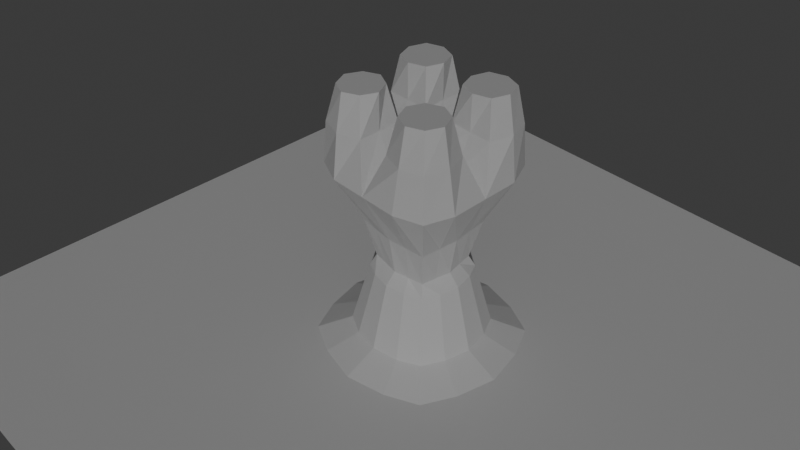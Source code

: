 # Source: house-000.blend  (saved by Blender 4.3.34; exported with 4.5.12 LTS)
import bpy
from mathutils import Matrix  # noqa: F401  (used for matrix-valued properties, if any)

bpy.ops.wm.read_factory_settings(use_empty=True)
scene = bpy.context.scene
scene.name = 'Scene'

# ---- collections
col_view = bpy.data.collections.new('View'); scene.collection.children.link(col_view)
col_objects = bpy.data.collections.new('Objects'); scene.collection.children.link(col_objects)

# ---- world
world_world = bpy.data.worlds.new('World'); scene.world = world_world
world_world.use_nodes = True; world_world.node_tree.nodes.clear()
_N = world_world.node_tree.nodes; _L = world_world.node_tree.links
n0 = _N.new('ShaderNodeOutputWorld'); n0.name = 'World Output'; n0.location = (300, 300)
n1 = _N.new('ShaderNodeBackground'); n1.name = 'Background'; n1.location = (10, 300)
n1.inputs[0].default_value = (0.05088, 0.05088, 0.05088, 1.0)
_L.new(n1.outputs[0], n0.inputs[0])
n0.is_active_output = True
world_world.color = (0.05088, 0.05088, 0.05088)
world_world.sun_shadow_jitter_overblur = 0.0

# ---- cameras
cam_camera = bpy.data.cameras.new('Camera')
cam_camera.clip_end = 100.0
cam_camera.lens = 44.0
cam_camera.ortho_scale = 7.314

# ---- lights
light_sun = bpy.data.lights.new('Sun', 'SUN')
light_sun.energy = 1.0
light_point = bpy.data.lights.new('Point', 'SPOT')
light_point.energy = 500.0
light_point.shadow_soft_size = 10.0

# ---- meshes
me_plane = bpy.data.meshes.new('Plane')
me_plane.from_pydata([(-1.0, -1.0, 0.0), (1.0, -1.0, 0.0), (-1.0, 1.0, 0.0), (1.0, 1.0, 0.0)], [], [(0, 1, 3, 2)])
_uv = me_plane.uv_layers.new(name='UVMap')
_uv.uv.foreach_set('vector', [0.0, 0.0, 1.0, 0.0, 1.0, 1.0, 0.0, 1.0])
me_plane.update()
me_cube_001 = bpy.data.meshes.new('Cube.001')
me_cube_001.from_pydata([(-1.0, -1.0, -1.0), (-0.9135, -0.8065, 1.626), (-1.0, 1.0, -1.0), (-0.9135, 0.9135, 1.626), (1.0, -1.0, -1.0), (0.8758, -0.8758, 1.655), (1.0, 1.0, -1.0), (0.8065, 0.9135, 1.626), (0.0, 1.336, -1.0), (0.0, 1.0, 1.655), (0.0, -1.336, -1.0), (0.0, -1.0, 1.655), (-1.336, 0.0, -1.0), (-1.0, 0.0, 1.655), (1.336, 0.0, -1.0), (1.0, 0.0, 1.655), (0.0, 0.0, 1.85), (0.0, 0.0, -1.2), (-0.6596, -0.6596, -0.7958), (-0.6596, 0.6596, -0.7958), (0.6596, 0.6596, -0.7958), (0.6596, -0.6596, -0.7958), (-2.36e-05, -0.8795, -0.7958), (-2.36e-05, 0.8795, -0.7958), (0.8789, 0.0, -0.7958), (-0.8795, 0.0, -0.7958), (-0.2208, -0.2208, 2.248), (-0.8188, -0.2169, 2.248), (-0.8227, -0.8227, 2.248), (-0.2169, -0.8188, 2.248), (0.8188, -0.2169, 2.248), (0.2208, -0.2208, 2.248), (0.2169, -0.8188, 2.248), (0.8227, -0.8227, 2.248), (0.8227, 0.8227, 2.248), (0.2169, 0.8188, 2.248), (0.2208, 0.2208, 2.248), (0.8188, 0.2169, 2.248), (-0.2169, 0.8188, 2.248), (-0.8227, 0.8227, 2.248), (-0.8188, 0.2169, 2.248), (-0.2208, 0.2208, 2.248), (-0.7236, -0.3134, 2.748), (-0.316, -0.316, 2.748), (-0.3134, -0.7236, 2.748), (-0.7263, -0.7263, 2.748), (0.3105, -0.3105, 2.748), (0.7291, -0.3078, 2.748), (0.7319, -0.7319, 2.748), (0.3078, -0.7291, 2.748), (0.2934, 0.7433, 2.748), (0.7462, 0.7462, 2.748), (0.7433, 0.2934, 2.748), (0.2963, 0.2963, 2.748), (-0.743, 0.743, 2.748), (-0.2966, 0.7401, 2.748), (-0.2995, 0.2995, 2.748), (-0.7402, 0.2966, 2.748), (-0.5298, -0.5297, 0.8274), (-0.5091, 0.5091, 0.9142), (0.5297, 0.5297, 0.8274), (0.5297, -0.5297, 0.8274), (-2.078e-05, -0.5827, 0.8274), (-2.078e-05, 0.5827, 0.8274), (0.5825, 0.0, 0.8274), (-0.5827, 0.0, 0.8274), (-0.4179, 0.4179, 0.2771), (0.4178, 0.4179, 0.2771), (0.4178, -0.4179, 0.2771), (-4.053e-05, -0.4926, 0.2771), (-4.053e-05, 0.4926, 0.2771), (0.4923, 0.0, 0.2771), (-0.4927, 0.0, 0.2771), (-0.4179, -0.4179, 0.2771), (-0.4823, 0.4822, 0.1205), (0.4822, 0.4822, 0.1205), (0.4822, -0.4822, 0.1205), (-3.58e-05, -0.6402, 0.1205), (-3.58e-05, 0.6402, 0.1205), (0.6398, -2.106e-09, 0.1205), (-0.6403, -2.106e-09, 0.1205), (-0.4823, -0.4822, 0.1205), (-1.0, 0.5, 1.655), (1.214, 0.55, -1.0), (-1.214, 0.55, -1.0), (1.0, 0.5, 1.655), (0.0, 0.5, 1.752), (0.0, 0.6041, -1.1), (0.8059, 0.3665, -0.7958), (-0.8062, 0.3665, -0.7958), (0.9157, 0.5198, 2.248), (0.2188, 0.5198, 2.248), (-0.2188, 0.5198, 2.248), (-0.9208, 0.5198, 2.248), (0.8208, 0.5198, 2.748), (0.2188, 0.5198, 2.748), (-0.2188, 0.5198, 2.748), (-0.8208, 0.5198, 2.748), (0.5561, 0.2649, 0.8274), (-0.5562, 0.2649, 0.8274), (-0.4553, 0.2089, 0.2771), (0.4551, 0.2089, 0.2771), (0.5878, 0.2679, 0.1205), (-0.5881, 0.2679, 0.1205), (0.5, 1.0, 1.655), (0.55, -1.214, -1.0), (0.55, 1.214, -1.0), (0.5, -1.0, 1.655), (0.5, 0.0, 1.752), (0.6041, 0.0, -1.1), (0.3664, -0.8062, -0.7958), (0.3664, 0.8062, -0.7958), (0.5198, -0.2188, 2.248), (0.5198, -0.9157, 2.248), (0.5198, 0.9208, 2.248), (0.5198, 0.2188, 2.248), (0.5198, -0.2188, 2.748), (0.5198, -0.8208, 2.748), (0.5198, 0.8208, 2.748), (0.5198, 0.2188, 2.748), (0.2648, -0.5562, 0.8274), (0.2648, 0.5562, 0.8274), (0.2089, 0.4553, 0.2771), (0.2089, -0.4553, 0.2771), (0.2679, -0.588, 0.1205), (0.2679, 0.588, 0.1205), (0.5198, 0.5198, 2.748), (0.552, 0.552, -1.05), (-0.55, 1.214, -1.0), (-0.5, -1.0, 1.655), (-0.5, 1.0, 1.655), (-0.55, -1.214, -1.0), (-0.6041, 0.0, -1.1), (-0.5, 0.0, 1.752), (-0.3665, 0.8062, -0.7958), (-0.3665, -0.8062, -0.7958), (-0.5198, -0.2188, 2.248), (-0.5198, -0.9157, 2.248), (-0.5198, 0.9208, 2.248), (-0.5198, 0.2188, 2.248), (-0.5198, -0.2188, 2.748), (-0.5198, -0.8208, 2.748), (-0.5198, 0.8208, 2.748), (-0.5198, 0.2188, 2.748), (-0.2649, 0.5562, 0.8274), (-0.2649, -0.5562, 0.8274), (-0.209, -0.4553, 0.2771), (-0.209, 0.4553, 0.2771), (-0.2679, 0.588, 0.1205), (-0.2679, -0.588, 0.1205), (-0.5198, 0.5198, 2.748), (-0.552, 0.552, -1.05), (-1.214, -0.55, -1.0), (1.0, -0.5, 1.655), (0.0, -0.5, 1.752), (0.0, -0.6041, -1.1), (-1.0, -0.5, 1.655), (1.214, -0.55, -1.0), (-0.8062, -0.3665, -0.7958), (0.8059, -0.3665, -0.7958), (-0.2188, -0.5198, 2.248), (-0.9208, -0.5198, 2.248), (0.9157, -0.5198, 2.248), (0.2188, -0.5198, 2.248), (-0.2188, -0.5198, 2.748), (-0.8208, -0.5198, 2.748), (0.8208, -0.5198, 2.748), (0.2188, -0.5198, 2.748), (-0.5562, -0.2649, 0.8274), (0.5561, -0.2649, 0.8274), (0.4551, -0.2089, 0.2771), (-0.4553, -0.2089, 0.2771), (-0.5881, -0.2679, 0.1205), (0.5878, -0.2679, 0.1205), (0.5198, -0.5198, 2.748), (0.552, -0.552, -1.05), (-0.5198, -0.5198, 2.748), (-0.552, -0.552, -1.05)], [], [(99, 82, 3, 59), (121, 104, 7, 60), (169, 153, 5, 61), (145, 129, 1, 58), (175, 157, 4, 105), (163, 32, 49, 167), (90, 34, 51, 94), (177, 155, 10, 131), (120, 107, 11, 62), (144, 130, 9, 63), (151, 87, 17, 132), (161, 28, 45, 165), (138, 39, 54, 142), (127, 83, 14, 109), (98, 85, 15, 64), (168, 156, 13, 65), (152, 158, 25, 12), (83, 88, 24, 14), (128, 134, 23, 8), (105, 110, 22, 10), (131, 135, 18, 0), (157, 159, 21, 4), (106, 111, 20, 6), (84, 89, 19, 2), (133, 13, 27, 136), (156, 1, 28, 161), (129, 11, 29, 137), (154, 16, 26, 160), (108, 16, 31, 112), (154, 11, 32, 163), (107, 5, 33, 113), (153, 15, 30, 162), (104, 9, 35, 114), (86, 16, 36, 91), (108, 15, 37, 115), (85, 7, 34, 90), (130, 3, 39, 138), (82, 13, 40, 93), (133, 16, 41, 139), (86, 9, 38, 92), (176, 165, 45, 141), (174, 167, 49, 117), (126, 95, 53, 119), (150, 97, 57, 143), (92, 38, 55, 96), (137, 29, 44, 141), (91, 36, 53, 95), (113, 33, 48, 117), (93, 40, 57, 97), (115, 37, 52, 119), (139, 41, 56, 143), (136, 27, 42, 140), (112, 31, 46, 116), (160, 26, 43, 164), (114, 35, 50, 118), (162, 30, 47, 166), (171, 168, 65, 72), (101, 98, 64, 71), (147, 144, 63, 70), (123, 120, 62, 69), (146, 145, 58, 73), (170, 169, 61, 68), (122, 121, 60, 67), (100, 99, 59, 66), (103, 100, 66, 74), (125, 122, 67, 75), (173, 170, 68, 76), (149, 146, 73, 81), (124, 123, 69, 77), (148, 147, 70, 78), (102, 101, 71, 79), (172, 171, 72, 80), (158, 172, 80, 25), (88, 102, 79, 24), (134, 148, 78, 23), (110, 124, 77, 22), (135, 149, 81, 18), (159, 173, 76, 21), (111, 125, 75, 20), (89, 103, 74, 19), (25, 80, 103, 89), (20, 75, 102, 88), (75, 67, 101, 102), (80, 72, 100, 103), (72, 65, 99, 100), (67, 60, 98, 101), (39, 93, 97, 54), (35, 91, 95, 50), (41, 92, 96, 56), (142, 54, 97, 150), (118, 50, 95, 126), (16, 86, 92, 41), (3, 82, 93, 39), (15, 85, 90, 37), (9, 86, 91, 35), (12, 25, 89, 84), (6, 20, 88, 83), (60, 7, 85, 98), (106, 6, 83, 127), (128, 8, 87, 151), (37, 90, 94, 52), (65, 13, 82, 99), (8, 106, 127, 87), (51, 118, 126, 94), (23, 78, 125, 111), (21, 76, 124, 110), (76, 68, 123, 124), (78, 70, 122, 125), (70, 63, 121, 122), (68, 61, 120, 123), (34, 114, 118, 51), (30, 112, 116, 47), (36, 115, 119, 53), (32, 113, 117, 49), (94, 126, 119, 52), (166, 174, 117, 48), (16, 108, 115, 36), (7, 104, 114, 34), (11, 107, 113, 32), (15, 108, 112, 30), (8, 23, 111, 106), (4, 21, 110, 105), (87, 127, 109, 17), (61, 5, 107, 120), (155, 175, 105, 10), (63, 9, 104, 121), (2, 128, 151, 84), (55, 142, 150, 96), (22, 77, 149, 135), (19, 74, 148, 134), (74, 66, 147, 148), (77, 69, 146, 149), (69, 62, 145, 146), (66, 59, 144, 147), (26, 136, 140, 43), (40, 139, 143, 57), (28, 137, 141, 45), (96, 150, 143, 56), (164, 176, 141, 44), (13, 133, 139, 40), (9, 130, 138, 38), (1, 129, 137, 28), (16, 133, 136, 26), (10, 22, 135, 131), (2, 19, 134, 128), (38, 138, 142, 55), (84, 151, 132, 12), (59, 3, 130, 144), (152, 177, 131, 0), (62, 11, 129, 145), (12, 132, 177, 152), (43, 140, 176, 164), (17, 109, 175, 155), (47, 116, 174, 166), (24, 79, 173, 159), (18, 81, 172, 158), (81, 73, 171, 172), (79, 71, 170, 173), (71, 64, 169, 170), (73, 58, 168, 171), (33, 162, 166, 48), (29, 160, 164, 44), (116, 46, 167, 174), (140, 42, 165, 176), (5, 153, 162, 33), (16, 154, 163, 31), (11, 154, 160, 29), (13, 156, 161, 27), (14, 24, 159, 157), (0, 18, 158, 152), (58, 1, 156, 168), (27, 161, 165, 42), (132, 17, 155, 177), (31, 163, 167, 46), (109, 14, 157, 175), (64, 15, 153, 169)])
_uv = me_cube_001.uv_layers.new(name='UVMap')
_uv.uv.foreach_set('vector', [0.5625, 0.1875, 0.625, 0.1875, 0.625, 0.25, 0.5625, 0.25, 0.5625, 0.4375, 0.625, 0.4375, 0.625, 0.5, 0.5625, 0.5, 0.5625, 0.6875, 0.625, 0.6875, 0.625, 0.75, 0.5625, 0.75, 0.5625, 0.9375, 0.625, 0.9375, 0.625, 1.0, 0.5625, 1.0, 0.3125, 0.6875, 0.375, 0.6875, 0.375, 0.75, 0.3125, 0.75, 0.7251, 0.6875, 0.725, 0.7252, 0.725, 0.7252, 0.7251, 0.6875, 0.6499, 0.5625, 0.65, 0.525, 0.65, 0.525, 0.6499, 0.5625, 0.1875, 0.6875, 0.25, 0.6875, 0.25, 0.75, 0.1875, 0.75, 0.5625, 0.8125, 0.625, 0.8125, 0.625, 0.875, 0.5625, 0.875, 0.5625, 0.3125, 0.625, 0.3125, 0.625, 0.375, 0.5625, 0.375, 0.1875, 0.5625, 0.25, 0.5625, 0.25, 0.625, 0.1875, 0.625, 0.8501, 0.6875, 0.85, 0.725, 0.85, 0.725, 0.8501, 0.6875, 0.8125, 0.5249, 0.85, 0.525, 0.85, 0.525, 0.8125, 0.5249, 0.3125, 0.5625, 0.375, 0.5625, 0.375, 0.625, 0.3125, 0.625, 0.5625, 0.5625, 0.625, 0.5625, 0.625, 0.625, 0.5625, 0.625, 0.5625, 0.0625, 0.625, 0.0625, 0.625, 0.125, 0.5625, 0.125, 0.375, 0.0625, 0.5, 0.0625, 0.5, 0.125, 0.375, 0.125, 0.375, 0.5625, 0.5, 0.5625, 0.5, 0.625, 0.375, 0.625, 0.375, 0.3125, 0.5, 0.3125, 0.5, 0.375, 0.375, 0.375, 0.375, 0.8125, 0.5, 0.8125, 0.5, 0.875, 0.375, 0.875, 0.375, 0.9375, 0.5, 0.9375, 0.5, 1.0, 0.375, 1.0, 0.375, 0.6875, 0.5, 0.6875, 0.5, 0.75, 0.375, 0.75, 0.375, 0.4375, 0.5, 0.4375, 0.5, 0.5, 0.375, 0.5, 0.375, 0.1875, 0.5, 0.1875, 0.5, 0.25, 0.375, 0.25, 0.8125, 0.625, 0.875, 0.625, 0.8502, 0.65, 0.8125, 0.6499, 0.875, 0.6875, 0.875, 0.75, 0.85, 0.725, 0.8501, 0.6875, 0.8125, 0.75, 0.75, 0.75, 0.775, 0.7252, 0.8125, 0.7251, 0.75, 0.6875, 0.75, 0.625, 0.7748, 0.6498, 0.7749, 0.6875, 0.6875, 0.625, 0.75, 0.625, 0.7252, 0.6498, 0.6875, 0.6499, 0.75, 0.6875, 0.75, 0.75, 0.725, 0.7252, 0.7251, 0.6875, 0.6875, 0.75, 0.625, 0.75, 0.65, 0.725, 0.6875, 0.7251, 0.625, 0.6875, 0.625, 0.625, 0.6498, 0.65, 0.6499, 0.6875, 0.6875, 0.5, 0.75, 0.5, 0.725, 0.5248, 0.6875, 0.5249, 0.75, 0.5625, 0.75, 0.625, 0.7252, 0.6002, 0.7251, 0.5625, 0.6875, 0.625, 0.625, 0.625, 0.6498, 0.6, 0.6875, 0.6001, 0.625, 0.5625, 0.625, 0.5, 0.65, 0.525, 0.6499, 0.5625, 0.8125, 0.5, 0.875, 0.5, 0.85, 0.525, 0.8125, 0.5249, 0.875, 0.5625, 0.875, 0.625, 0.8502, 0.6, 0.8501, 0.5625, 0.8125, 0.625, 0.75, 0.625, 0.7748, 0.6002, 0.8125, 0.6001, 0.75, 0.5625, 0.75, 0.5, 0.775, 0.5248, 0.7749, 0.5625, 0.8125, 0.6875, 0.8501, 0.6875, 0.85, 0.725, 0.8125, 0.7251, 0.6875, 0.6875, 0.7251, 0.6875, 0.725, 0.7252, 0.6875, 0.7251, 0.6875, 0.5625, 0.7251, 0.5625, 0.7252, 0.6002, 0.6875, 0.6001, 0.8125, 0.5625, 0.8501, 0.5625, 0.8502, 0.6, 0.8125, 0.6001, 0.7749, 0.5625, 0.775, 0.5248, 0.775, 0.5248, 0.7749, 0.5625, 0.8125, 0.7251, 0.775, 0.7252, 0.775, 0.7252, 0.8125, 0.7251, 0.7251, 0.5625, 0.7252, 0.6002, 0.7252, 0.6002, 0.7251, 0.5625, 0.6875, 0.7251, 0.65, 0.725, 0.65, 0.725, 0.6875, 0.7251, 0.8501, 0.5625, 0.8502, 0.6, 0.8502, 0.6, 0.8501, 0.5625, 0.6875, 0.6001, 0.6498, 0.6, 0.6498, 0.6, 0.6875, 0.6001, 0.8125, 0.6001, 0.7748, 0.6002, 0.7748, 0.6002, 0.8125, 0.6001, 0.8125, 0.6499, 0.8502, 0.65, 0.8502, 0.65, 0.8125, 0.6499, 0.6875, 0.6499, 0.7252, 0.6498, 0.7252, 0.6498, 0.6875, 0.6499, 0.7749, 0.6875, 0.7748, 0.6498, 0.7748, 0.6498, 0.7749, 0.6875, 0.6875, 0.5249, 0.725, 0.5248, 0.725, 0.5248, 0.6875, 0.5249, 0.6499, 0.6875, 0.6498, 0.65, 0.6498, 0.65, 0.6499, 0.6875, 0.5209, 0.0625, 0.5625, 0.0625, 0.5625, 0.125, 0.5209, 0.125, 0.5209, 0.5625, 0.5625, 0.5625, 0.5625, 0.625, 0.5209, 0.625, 0.5209, 0.3125, 0.5625, 0.3125, 0.5625, 0.375, 0.5209, 0.375, 0.5209, 0.8125, 0.5625, 0.8125, 0.5625, 0.875, 0.5209, 0.875, 0.5209, 0.9375, 0.5625, 0.9375, 0.5625, 1.0, 0.5209, 1.0, 0.5209, 0.6875, 0.5625, 0.6875, 0.5625, 0.75, 0.5209, 0.75, 0.5209, 0.4375, 0.5625, 0.4375, 0.5625, 0.5, 0.5209, 0.5, 0.5209, 0.1875, 0.5625, 0.1875, 0.5625, 0.25, 0.5209, 0.25, 0.5091, 0.1875, 0.5209, 0.1875, 0.5209, 0.25, 0.5091, 0.25, 0.5091, 0.4375, 0.5209, 0.4375, 0.5209, 0.5, 0.5091, 0.5, 0.5091, 0.6875, 0.5209, 0.6875, 0.5209, 0.75, 0.5091, 0.75, 0.5091, 0.9375, 0.5209, 0.9375, 0.5209, 1.0, 0.5091, 1.0, 0.5091, 0.8125, 0.5209, 0.8125, 0.5209, 0.875, 0.5091, 0.875, 0.5091, 0.3125, 0.5209, 0.3125, 0.5209, 0.375, 0.5091, 0.375, 0.5091, 0.5625, 0.5209, 0.5625, 0.5209, 0.625, 0.5091, 0.625, 0.5091, 0.0625, 0.5209, 0.0625, 0.5209, 0.125, 0.5091, 0.125, 0.5, 0.0625, 0.5091, 0.0625, 0.5091, 0.125, 0.5, 0.125, 0.5, 0.5625, 0.5091, 0.5625, 0.5091, 0.625, 0.5, 0.625, 0.5, 0.3125, 0.5091, 0.3125, 0.5091, 0.375, 0.5, 0.375, 0.5, 0.8125, 0.5091, 0.8125, 0.5091, 0.875, 0.5, 0.875, 0.5, 0.9375, 0.5091, 0.9375, 0.5091, 1.0, 0.5, 1.0, 0.5, 0.6875, 0.5091, 0.6875, 0.5091, 0.75, 0.5, 0.75, 0.5, 0.4375, 0.5091, 0.4375, 0.5091, 0.5, 0.5, 0.5, 0.5, 0.1875, 0.5091, 0.1875, 0.5091, 0.25, 0.5, 0.25, 0.5, 0.125, 0.5091, 0.125, 0.5091, 0.1875, 0.5, 0.1875, 0.5, 0.5, 0.5091, 0.5, 0.5091, 0.5625, 0.5, 0.5625, 0.5091, 0.5, 0.5209, 0.5, 0.5209, 0.5625, 0.5091, 0.5625, 0.5091, 0.125, 0.5209, 0.125, 0.5209, 0.1875, 0.5091, 0.1875, 0.5209, 0.125, 0.5625, 0.125, 0.5625, 0.1875, 0.5209, 0.1875, 0.5209, 0.5, 0.5625, 0.5, 0.5625, 0.5625, 0.5209, 0.5625, 0.85, 0.525, 0.8501, 0.5625, 0.8501, 0.5625, 0.85, 0.525, 0.725, 0.5248, 0.7251, 0.5625, 0.7251, 0.5625, 0.725, 0.5248, 0.7748, 0.6002, 0.7749, 0.5625, 0.7749, 0.5625, 0.7748, 0.6002, 0.8125, 0.5249, 0.85, 0.525, 0.8501, 0.5625, 0.8125, 0.5625, 0.6875, 0.5249, 0.725, 0.5248, 0.7251, 0.5625, 0.6875, 0.5625, 0.75, 0.625, 0.75, 0.5625, 0.7749, 0.5625, 0.7748, 0.6002, 0.875, 0.5, 0.875, 0.5625, 0.8501, 0.5625, 0.85, 0.525, 0.625, 0.625, 0.625, 0.5625, 0.6499, 0.5625, 0.6498, 0.6, 0.75, 0.5, 0.75, 0.5625, 0.7251, 0.5625, 0.725, 0.5248, 0.375, 0.125, 0.5, 0.125, 0.5, 0.1875, 0.375, 0.1875, 0.375, 0.5, 0.5, 0.5, 0.5, 0.5625, 0.375, 0.5625, 0.5625, 0.5, 0.625, 0.5, 0.625, 0.5625, 0.5625, 0.5625, 0.3125, 0.5, 0.375, 0.5, 0.375, 0.5625, 0.3125, 0.5625, 0.1875, 0.5, 0.25, 0.5, 0.25, 0.5625, 0.1875, 0.5625, 0.6498, 0.6, 0.6499, 0.5625, 0.6499, 0.5625, 0.6498, 0.6, 0.5625, 0.125, 0.625, 0.125, 0.625, 0.1875, 0.5625, 0.1875, 0.25, 0.5, 0.3125, 0.5, 0.3125, 0.5625, 0.25, 0.5625, 0.65, 0.525, 0.6875, 0.5249, 0.6875, 0.5625, 0.6499, 0.5625, 0.5, 0.375, 0.5091, 0.375, 0.5091, 0.4375, 0.5, 0.4375, 0.5, 0.75, 0.5091, 0.75, 0.5091, 0.8125, 0.5, 0.8125, 0.5091, 0.75, 0.5209, 0.75, 0.5209, 0.8125, 0.5091, 0.8125, 0.5091, 0.375, 0.5209, 0.375, 0.5209, 0.4375, 0.5091, 0.4375, 0.5209, 0.375, 0.5625, 0.375, 0.5625, 0.4375, 0.5209, 0.4375, 0.5209, 0.75, 0.5625, 0.75, 0.5625, 0.8125, 0.5209, 0.8125, 0.65, 0.525, 0.6875, 0.5249, 0.6875, 0.5249, 0.65, 0.525, 0.6498, 0.65, 0.6875, 0.6499, 0.6875, 0.6499, 0.6498, 0.65, 0.7252, 0.6002, 0.6875, 0.6001, 0.6875, 0.6001, 0.7252, 0.6002, 0.725, 0.7252, 0.6875, 0.7251, 0.6875, 0.7251, 0.725, 0.7252, 0.6499, 0.5625, 0.6875, 0.5625, 0.6875, 0.6001, 0.6498, 0.6, 0.6499, 0.6875, 0.6875, 0.6875, 0.6875, 0.7251, 0.65, 0.725, 0.75, 0.625, 0.6875, 0.625, 0.6875, 0.6001, 0.7252, 0.6002, 0.625, 0.5, 0.6875, 0.5, 0.6875, 0.5249, 0.65, 0.525, 0.75, 0.75, 0.6875, 0.75, 0.6875, 0.7251, 0.725, 0.7252, 0.625, 0.625, 0.6875, 0.625, 0.6875, 0.6499, 0.6498, 0.65, 0.375, 0.375, 0.5, 0.375, 0.5, 0.4375, 0.375, 0.4375, 0.375, 0.75, 0.5, 0.75, 0.5, 0.8125, 0.375, 0.8125, 0.25, 0.5625, 0.3125, 0.5625, 0.3125, 0.625, 0.25, 0.625, 0.5625, 0.75, 0.625, 0.75, 0.625, 0.8125, 0.5625, 0.8125, 0.25, 0.6875, 0.3125, 0.6875, 0.3125, 0.75, 0.25, 0.75, 0.5625, 0.375, 0.625, 0.375, 0.625, 0.4375, 0.5625, 0.4375, 0.125, 0.5, 0.1875, 0.5, 0.1875, 0.5625, 0.125, 0.5625, 0.775, 0.5248, 0.8125, 0.5249, 0.8125, 0.5625, 0.7749, 0.5625, 0.5, 0.875, 0.5091, 0.875, 0.5091, 0.9375, 0.5, 0.9375, 0.5, 0.25, 0.5091, 0.25, 0.5091, 0.3125, 0.5, 0.3125, 0.5091, 0.25, 0.5209, 0.25, 0.5209, 0.3125, 0.5091, 0.3125, 0.5091, 0.875, 0.5209, 0.875, 0.5209, 0.9375, 0.5091, 0.9375, 0.5209, 0.875, 0.5625, 0.875, 0.5625, 0.9375, 0.5209, 0.9375, 0.5209, 0.25, 0.5625, 0.25, 0.5625, 0.3125, 0.5209, 0.3125, 0.7748, 0.6498, 0.8125, 0.6499, 0.8125, 0.6499, 0.7748, 0.6498, 0.8502, 0.6, 0.8125, 0.6001, 0.8125, 0.6001, 0.8502, 0.6, 0.85, 0.725, 0.8125, 0.7251, 0.8125, 0.7251, 0.85, 0.725, 0.7749, 0.5625, 0.8125, 0.5625, 0.8125, 0.6001, 0.7748, 0.6002, 0.7749, 0.6875, 0.8125, 0.6875, 0.8125, 0.7251, 0.775, 0.7252, 0.875, 0.625, 0.8125, 0.625, 0.8125, 0.6001, 0.8502, 0.6, 0.75, 0.5, 0.8125, 0.5, 0.8125, 0.5249, 0.775, 0.5248, 0.875, 0.75, 0.8125, 0.75, 0.8125, 0.7251, 0.85, 0.725, 0.75, 0.625, 0.8125, 0.625, 0.8125, 0.6499, 0.7748, 0.6498, 0.375, 0.875, 0.5, 0.875, 0.5, 0.9375, 0.375, 0.9375, 0.375, 0.25, 0.5, 0.25, 0.5, 0.3125, 0.375, 0.3125, 0.775, 0.5248, 0.8125, 0.5249, 0.8125, 0.5249, 0.775, 0.5248, 0.125, 0.5625, 0.1875, 0.5625, 0.1875, 0.625, 0.125, 0.625, 0.5625, 0.25, 0.625, 0.25, 0.625, 0.3125, 0.5625, 0.3125, 0.125, 0.6875, 0.1875, 0.6875, 0.1875, 0.75, 0.125, 0.75, 0.5625, 0.875, 0.625, 0.875, 0.625, 0.9375, 0.5625, 0.9375, 0.125, 0.625, 0.1875, 0.625, 0.1875, 0.6875, 0.125, 0.6875, 0.7748, 0.6498, 0.8125, 0.6499, 0.8125, 0.6875, 0.7749, 0.6875, 0.25, 0.625, 0.3125, 0.625, 0.3125, 0.6875, 0.25, 0.6875, 0.6498, 0.65, 0.6875, 0.6499, 0.6875, 0.6875, 0.6499, 0.6875, 0.5, 0.625, 0.5091, 0.625, 0.5091, 0.6875, 0.5, 0.6875, 0.5, 0.0, 0.5091, 0.0, 0.5091, 0.0625, 0.5, 0.0625, 0.5091, 0.0, 0.5209, 0.0, 0.5209, 0.0625, 0.5091, 0.0625, 0.5091, 0.625, 0.5209, 0.625, 0.5209, 0.6875, 0.5091, 0.6875, 0.5209, 0.625, 0.5625, 0.625, 0.5625, 0.6875, 0.5209, 0.6875, 0.5209, 0.0, 0.5625, 0.0, 0.5625, 0.0625, 0.5209, 0.0625, 0.65, 0.725, 0.6499, 0.6875, 0.6499, 0.6875, 0.65, 0.725, 0.775, 0.7252, 0.7749, 0.6875, 0.7749, 0.6875, 0.775, 0.7252, 0.6875, 0.6499, 0.7252, 0.6498, 0.7251, 0.6875, 0.6875, 0.6875, 0.8125, 0.6499, 0.8502, 0.65, 0.8501, 0.6875, 0.8125, 0.6875, 0.625, 0.75, 0.625, 0.6875, 0.6499, 0.6875, 0.65, 0.725, 0.75, 0.625, 0.75, 0.6875, 0.7251, 0.6875, 0.7252, 0.6498, 0.75, 0.75, 0.75, 0.6875, 0.7749, 0.6875, 0.775, 0.7252, 0.875, 0.625, 0.875, 0.6875, 0.8501, 0.6875, 0.8502, 0.65, 0.375, 0.625, 0.5, 0.625, 0.5, 0.6875, 0.375, 0.6875, 0.375, 0.0, 0.5, 0.0, 0.5, 0.0625, 0.375, 0.0625, 0.5625, 0.0, 0.625, 0.0, 0.625, 0.0625, 0.5625, 0.0625, 0.8502, 0.65, 0.8501, 0.6875, 0.8501, 0.6875, 0.8502, 0.65, 0.1875, 0.625, 0.25, 0.625, 0.25, 0.6875, 0.1875, 0.6875, 0.7252, 0.6498, 0.7251, 0.6875, 0.7251, 0.6875, 0.7252, 0.6498, 0.3125, 0.625, 0.375, 0.625, 0.375, 0.6875, 0.3125, 0.6875, 0.5625, 0.625, 0.625, 0.625, 0.625, 0.6875, 0.5625, 0.6875])
me_cube_001.update()

# ---- objects
ob_plane = bpy.data.objects.new('Plane', me_plane)
ob_camera = bpy.data.objects.new('Camera', cam_camera)
ob_sun = bpy.data.objects.new('Sun', light_sun)
ob_point = bpy.data.objects.new('Point', light_point)
ob_cube = bpy.data.objects.new('Cube', me_cube_001)

# ---- transforms, parenting, visibility, modifiers, constraints
ob_plane.location = (0.0, 0.0, 0.0)
ob_plane.scale = (5.0, 5.0, 5.0)
ob_camera.location = (7.0, -7.0, 9.06)
ob_camera.rotation_euler = (0.9348, -0.0, 0.8149)
ob_camera.lock_rotations_4d = False
ob_camera.empty_display_type = 'ARROWS'
ob_camera.color = (0.0, 0.0, 0.0, 0.0)
ob_camera.display_type = 'WIRE'
ob_camera.lineart.crease_threshold = 0.0
ob_sun.location = (7.0, -7.0, 7.0)
ob_sun.rotation_euler = (0.8756, 0.6634, 0.3079)
ob_point.location = (7.0, -7.0, 10.0)
ob_point.rotation_euler = (0.8261, 0.00944, 0.7987)
ob_cube.location = (0.0, 0.0, 1.0)

# ---- collection membership
scene.collection.objects.link(ob_plane)
col_view.objects.link(ob_camera)
col_view.objects.link(ob_sun)
col_view.objects.link(ob_point)
col_objects.objects.link(ob_cube)

# ---- scene / render settings (as saved in the file)
scene.camera = ob_camera
scene.frame_start = 0; scene.frame_end = 0; scene.frame_set(0)
scene.render.engine = 'BLENDER_EEVEE_NEXT'
scene.render.use_freestyle = True
scene.cycles.samples = 64
scene.cycles.time_limit = 60.0
scene.cycles.adaptive_threshold = 0.025
scene.eevee.taa_samples = 64
scene.eevee.use_shadow_jitter_viewport = True
bpy.context.view_layer.update()
